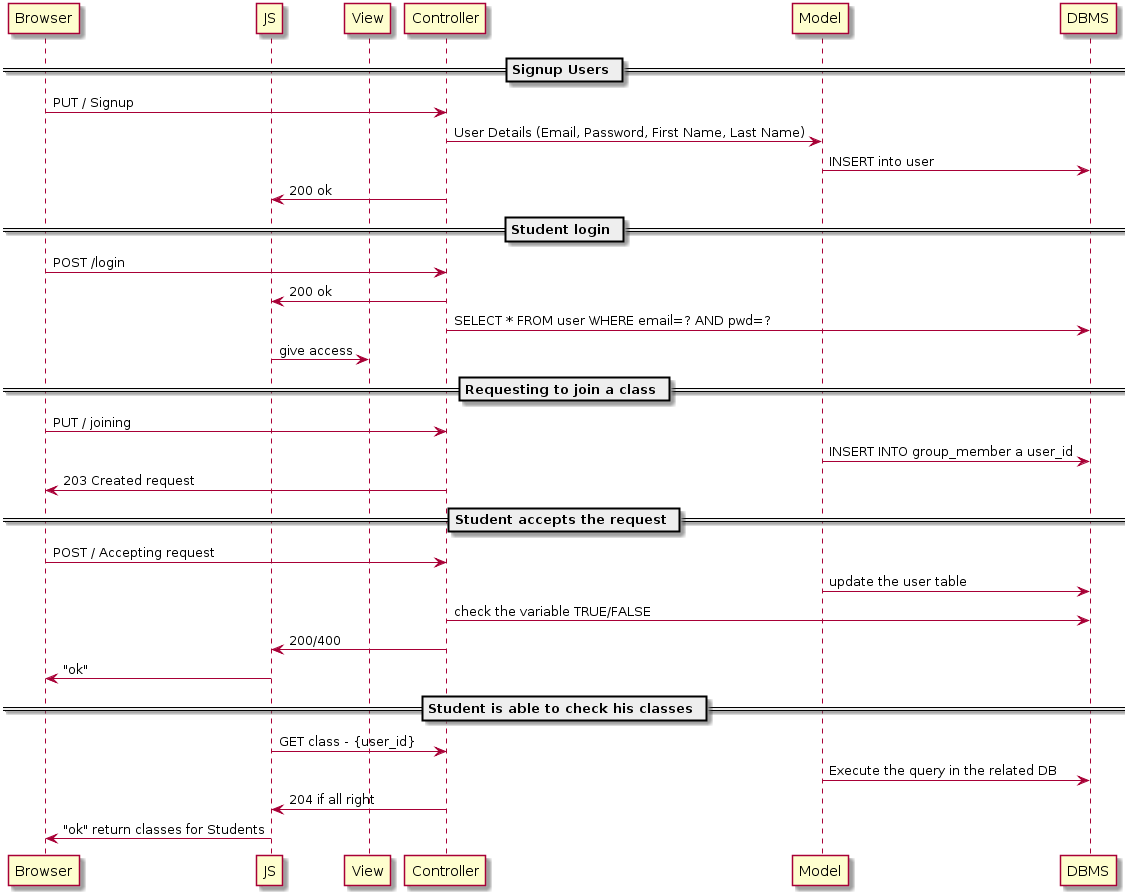

The diagram above was rendered by PlantUML. Its source (embedded in the PNG):
@startuml
participant Browser
participant JS
participant View
participant Controller
participant Model
participant DBMS


== Signup Users == 

Browser -> Controller: PUT / Signup
Controller -> Model: User Details (Email, Password, First Name, Last Name)
Model -> DBMS: INSERT into user 
Controller -> JS: 200 ok


== Student login ==

Browser -> Controller: POST /login
Controller -> JS: 200 ok
Controller -> DBMS: SELECT * FROM user WHERE email=? AND pwd=?
JS -> View: give access

== Requesting to join a class ==

Browser -> Controller: PUT / joining
Model -> DBMS: INSERT INTO group_member a user_id
Controller -> Browser: 203 Created request

== Student accepts the request ==

Browser -> Controller: POST / Accepting request
Model -> DBMS: update the user table
Controller -> DBMS: check the variable TRUE/FALSE
Controller -> JS: 200/400
JS -> Browser: "ok"


== Student is able to check his classes ==

JS -> Controller: GET class - {user_id}
Model -> DBMS: Execute the query in the related DB
Controller -> JS: 204 if all right
JS -> Browser: "ok" return classes for Students
@enduml